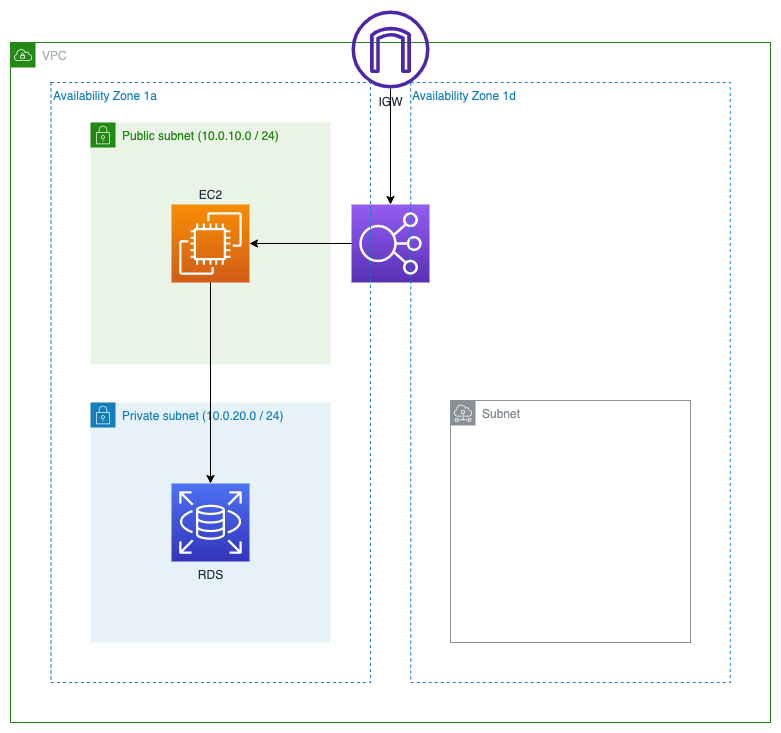

The diagram above was exported from draw.io. Its source (the exported page's mxGraphModel, read from the mxfile embedded in the PNG):
<mxGraphModel dx="957" dy="1536" grid="1" gridSize="10" guides="1" tooltips="1" connect="1" arrows="1" fold="1" page="1" pageScale="1" pageWidth="1169" pageHeight="827" math="0" shadow="0">
  <root>
    <mxCell id="0" />
    <mxCell id="1" parent="0" />
    <mxCell id="WXQkIwG7SxiY6JrXAB5z-2" value="VPC" style="points=[[0,0],[0.25,0],[0.5,0],[0.75,0],[1,0],[1,0.25],[1,0.5],[1,0.75],[1,1],[0.75,1],[0.5,1],[0.25,1],[0,1],[0,0.75],[0,0.5],[0,0.25]];outlineConnect=0;gradientColor=none;html=1;whiteSpace=wrap;fontSize=12;fontStyle=0;container=1;pointerEvents=0;collapsible=0;recursiveResize=0;shape=mxgraph.aws4.group;grIcon=mxgraph.aws4.group_vpc;strokeColor=#248814;fillColor=none;verticalAlign=top;align=left;spacingLeft=30;fontColor=#AAB7B8;dashed=0;" parent="1" vertex="1">
      <mxGeometry x="200" y="-758" width="760" height="680" as="geometry" />
    </mxCell>
    <mxCell id="sKW9qEAJhZtIkTvBlxJy-1" value="" style="sketch=0;points=[[0,0,0],[0.25,0,0],[0.5,0,0],[0.75,0,0],[1,0,0],[0,1,0],[0.25,1,0],[0.5,1,0],[0.75,1,0],[1,1,0],[0,0.25,0],[0,0.5,0],[0,0.75,0],[1,0.25,0],[1,0.5,0],[1,0.75,0]];outlineConnect=0;fontColor=#232F3E;gradientColor=#945DF2;gradientDirection=north;fillColor=#5A30B5;strokeColor=#ffffff;dashed=0;verticalLabelPosition=bottom;verticalAlign=top;align=center;html=1;fontSize=12;fontStyle=0;aspect=fixed;shape=mxgraph.aws4.resourceIcon;resIcon=mxgraph.aws4.elastic_load_balancing;" vertex="1" parent="WXQkIwG7SxiY6JrXAB5z-2">
      <mxGeometry x="341" y="162" width="78" height="78" as="geometry" />
    </mxCell>
    <mxCell id="sKW9qEAJhZtIkTvBlxJy-5" style="edgeStyle=orthogonalEdgeStyle;rounded=0;orthogonalLoop=1;jettySize=auto;html=1;" edge="1" parent="WXQkIwG7SxiY6JrXAB5z-2" source="WXQkIwG7SxiY6JrXAB5z-1" target="sKW9qEAJhZtIkTvBlxJy-1">
      <mxGeometry relative="1" as="geometry" />
    </mxCell>
    <mxCell id="WXQkIwG7SxiY6JrXAB5z-1" value="IGW" style="sketch=0;outlineConnect=0;fontColor=#232F3E;gradientColor=none;fillColor=#4D27AA;strokeColor=none;dashed=0;verticalLabelPosition=bottom;verticalAlign=top;align=center;html=1;fontSize=12;fontStyle=0;aspect=fixed;pointerEvents=1;shape=mxgraph.aws4.internet_gateway;" parent="WXQkIwG7SxiY6JrXAB5z-2" vertex="1">
      <mxGeometry x="341" y="-32" width="78" height="78" as="geometry" />
    </mxCell>
    <mxCell id="sKW9qEAJhZtIkTvBlxJy-2" value="Availability Zone 1d" style="fillColor=none;strokeColor=#147EBA;dashed=1;verticalAlign=top;fontStyle=0;fontColor=#147EBA;whiteSpace=wrap;html=1;align=left;" vertex="1" parent="WXQkIwG7SxiY6JrXAB5z-2">
      <mxGeometry x="400.25" y="40" width="319.5" height="600" as="geometry" />
    </mxCell>
    <mxCell id="sKW9qEAJhZtIkTvBlxJy-3" value="Subnet" style="sketch=0;outlineConnect=0;gradientColor=none;html=1;whiteSpace=wrap;fontSize=12;fontStyle=0;shape=mxgraph.aws4.group;grIcon=mxgraph.aws4.group_subnet;strokeColor=#879196;fillColor=none;verticalAlign=top;align=left;spacingLeft=30;fontColor=#879196;dashed=0;" vertex="1" parent="WXQkIwG7SxiY6JrXAB5z-2">
      <mxGeometry x="440" y="358" width="240" height="242" as="geometry" />
    </mxCell>
    <mxCell id="mFEYVnOgdsBBiAbTCiXA-11" value="Availability Zone 1a" style="fillColor=none;strokeColor=#147EBA;dashed=1;verticalAlign=top;fontStyle=0;fontColor=#147EBA;whiteSpace=wrap;html=1;align=left;" parent="1" vertex="1">
      <mxGeometry x="240.5" y="-718" width="319.5" height="600" as="geometry" />
    </mxCell>
    <mxCell id="mFEYVnOgdsBBiAbTCiXA-4" value="Public subnet (10.0.10.0 / 24)" style="points=[[0,0],[0.25,0],[0.5,0],[0.75,0],[1,0],[1,0.25],[1,0.5],[1,0.75],[1,1],[0.75,1],[0.5,1],[0.25,1],[0,1],[0,0.75],[0,0.5],[0,0.25]];outlineConnect=0;gradientColor=none;html=1;whiteSpace=wrap;fontSize=12;fontStyle=0;container=1;pointerEvents=0;collapsible=0;recursiveResize=0;shape=mxgraph.aws4.group;grIcon=mxgraph.aws4.group_security_group;grStroke=0;strokeColor=#248814;fillColor=#E9F3E6;verticalAlign=top;align=left;spacingLeft=30;fontColor=#248814;dashed=0;" parent="1" vertex="1">
      <mxGeometry x="280" y="-678" width="240" height="242" as="geometry" />
    </mxCell>
    <mxCell id="mFEYVnOgdsBBiAbTCiXA-1" value="EC2" style="sketch=0;points=[[0,0,0],[0.25,0,0],[0.5,0,0],[0.75,0,0],[1,0,0],[0,1,0],[0.25,1,0],[0.5,1,0],[0.75,1,0],[1,1,0],[0,0.25,0],[0,0.5,0],[0,0.75,0],[1,0.25,0],[1,0.5,0],[1,0.75,0]];outlineConnect=0;fontColor=#232F3E;gradientColor=#F78E04;gradientDirection=north;fillColor=#D05C17;strokeColor=#ffffff;dashed=0;verticalLabelPosition=top;verticalAlign=bottom;align=center;html=1;fontSize=12;fontStyle=0;aspect=fixed;shape=mxgraph.aws4.resourceIcon;resIcon=mxgraph.aws4.ec2;labelPosition=center;" parent="mFEYVnOgdsBBiAbTCiXA-4" vertex="1">
      <mxGeometry x="81" y="82" width="78" height="78" as="geometry" />
    </mxCell>
    <mxCell id="mFEYVnOgdsBBiAbTCiXA-5" value="Private subnet&amp;nbsp;(10.0.20.0 / 24)" style="points=[[0,0],[0.25,0],[0.5,0],[0.75,0],[1,0],[1,0.25],[1,0.5],[1,0.75],[1,1],[0.75,1],[0.5,1],[0.25,1],[0,1],[0,0.75],[0,0.5],[0,0.25]];outlineConnect=0;gradientColor=none;html=1;whiteSpace=wrap;fontSize=12;fontStyle=0;container=1;pointerEvents=0;collapsible=0;recursiveResize=0;shape=mxgraph.aws4.group;grIcon=mxgraph.aws4.group_security_group;grStroke=0;strokeColor=#147EBA;fillColor=#E6F2F8;verticalAlign=top;align=left;spacingLeft=30;fontColor=#147EBA;dashed=0;" parent="1" vertex="1">
      <mxGeometry x="280" y="-398" width="240" height="240" as="geometry" />
    </mxCell>
    <mxCell id="mFEYVnOgdsBBiAbTCiXA-3" value="RDS" style="sketch=0;points=[[0,0,0],[0.25,0,0],[0.5,0,0],[0.75,0,0],[1,0,0],[0,1,0],[0.25,1,0],[0.5,1,0],[0.75,1,0],[1,1,0],[0,0.25,0],[0,0.5,0],[0,0.75,0],[1,0.25,0],[1,0.5,0],[1,0.75,0]];outlineConnect=0;fontColor=#232F3E;gradientColor=#4D72F3;gradientDirection=north;fillColor=#3334B9;strokeColor=#ffffff;dashed=0;verticalLabelPosition=bottom;verticalAlign=top;align=center;html=1;fontSize=12;fontStyle=0;aspect=fixed;shape=mxgraph.aws4.resourceIcon;resIcon=mxgraph.aws4.rds;" parent="mFEYVnOgdsBBiAbTCiXA-5" vertex="1">
      <mxGeometry x="81" y="81" width="78" height="78" as="geometry" />
    </mxCell>
    <mxCell id="WXQkIwG7SxiY6JrXAB5z-3" style="edgeStyle=orthogonalEdgeStyle;rounded=0;orthogonalLoop=1;jettySize=auto;html=1;" parent="1" source="mFEYVnOgdsBBiAbTCiXA-1" target="mFEYVnOgdsBBiAbTCiXA-3" edge="1">
      <mxGeometry relative="1" as="geometry" />
    </mxCell>
    <mxCell id="sKW9qEAJhZtIkTvBlxJy-7" style="edgeStyle=orthogonalEdgeStyle;rounded=0;orthogonalLoop=1;jettySize=auto;html=1;" edge="1" parent="1" source="sKW9qEAJhZtIkTvBlxJy-1" target="mFEYVnOgdsBBiAbTCiXA-1">
      <mxGeometry relative="1" as="geometry" />
    </mxCell>
  </root>
</mxGraphModel>